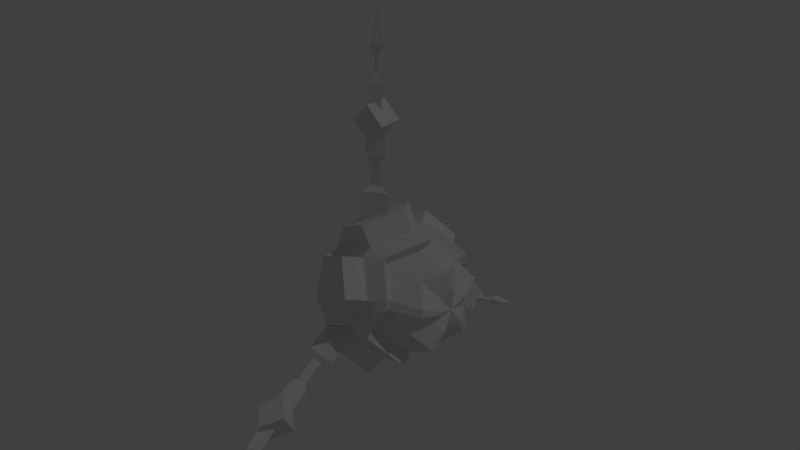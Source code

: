 # Source: awk.blend  (saved by Blender 2.75.0; exported with 4.5.12 LTS)
import bpy
from mathutils import Matrix  # noqa: F401  (used for matrix-valued properties, if any)

bpy.ops.wm.read_factory_settings(use_empty=True)
scene = bpy.context.scene
scene.name = 'Scene'

# ---- collections
col_collection_1 = bpy.data.collections.new('Collection 1'); scene.collection.children.link(col_collection_1)

# ---- materials (node trees are filled in below, after node groups)
mat_material = bpy.data.materials.new('Material')
mat_material.alpha_threshold = 0.0
mat_material.use_transparent_shadow = False
mat_material.roughness = 0.5
mat_material.line_color = (0.0, 0.0, 0.0, 1.0)

# ---- material node trees

# ---- world
world_world = bpy.data.worlds.new('World'); scene.world = world_world
world_world.color = (0.05088, 0.05088, 0.05088)
world_world.use_sun_shadow = False
world_world.sun_shadow_jitter_overblur = 0.0
world_world.cycles.sampling_method = 'MANUAL'
world_world.cycles.sample_map_resolution = 256

# ---- lights
light_lamp = bpy.data.lights.new('Lamp', 'POINT')
light_lamp.transmission_factor = 0.0
light_lamp.cutoff_distance = 30.0
light_lamp.energy = 100.0
light_lamp.shadow_buffer_clip_start = 1.001
light_lamp.shadow_soft_size = 0.1
light_lamp.shadow_maximum_resolution = 0.006
light_lamp.use_absolute_resolution = True
light_lamp.cycles.use_multiple_importance_sampling = False

# ---- meshes
me_cube = bpy.data.meshes.new('Cube')
me_cube.from_pydata([(-0.1719, 0.03418, 0.09628), (-0.1136, 0.05533, 0.1254), (-0.1136, -0.1022, 0.09139), (-0.07762, -0.1364, 0.04419), (-0.1136, -0.1364, -0.0141), (-0.1719, -0.1021, -0.002939), (-0.1719, -0.08101, 0.06226), (-0.1912, -0.05543, -0.01807), (-0.1912, 5.201e-05, -0.0583), (-0.1912, 0.05546, -0.01796), (-0.1912, 0.03422, 0.04719), (-0.1912, -0.03431, 0.04713), (-0.1555, -0.04978, 0.05214), (-0.1555, -0.07089, -0.01305), (-0.09723, -0.1052, -0.02422), (-0.0612, -0.1052, 0.03408), (-0.09723, -0.07098, 0.08127), (-0.09723, 0.05536, 0.09262), (-0.1555, 0.03421, 0.06345), (-0.1555, -0.03432, 0.06339), (-0.09723, -0.05553, 0.09252), (-0.0612, -0.0001015, 0.1106), (-0.09723, 0.1052, -0.02403), (-0.1555, 0.07092, -0.01293), (-0.1555, 0.04968, 0.05223), (-0.09723, 0.07083, 0.0814), (-0.0612, 0.1051, 0.03427), (-0.09723, 0.009654, -0.1075), (-0.1555, 0.009621, -0.07144), (-0.1555, 0.06503, -0.03111), (-0.09723, 0.0993, -0.04221), (-0.0612, 0.06508, -0.0894), (-0.0612, -0.06492, -0.08952), (-0.09723, -0.09923, -0.04239), (-0.1555, -0.06497, -0.03123), (-0.1555, -0.009493, -0.07146), (-0.09723, -0.00946, -0.1075), (-0.02671, -0.009656, 0.1075), (-0.06274, -0.06508, 0.0894), (-0.02671, -0.0993, 0.04221), (-0.02671, 0.09923, 0.04239), (-0.06274, 0.06492, 0.08952), (-0.02671, 0.009459, 0.1075), (-0.02671, 0.07098, -0.08127), (-0.06274, 0.1052, -0.03408), (-0.02671, 0.1051, 0.02422), (-0.02671, -0.05536, -0.09262), (-0.06274, 0.0001002, -0.1106), (-0.02671, 0.05553, -0.09252), (-0.02671, -0.1052, 0.02403), (-0.06274, -0.1051, -0.03427), (-0.02671, -0.07083, -0.0814), (-0.1719, -0.03435, 0.09622), (-0.1136, -0.05556, 0.1253), (-0.07762, -0.0001314, 0.1434), (-0.1136, 0.1364, -0.01385), (-0.1719, 0.1021, -0.002752), (-0.1719, 0.08089, 0.0624), (-0.1136, 0.102, 0.09157), (-0.07762, 0.1364, 0.04444), (-0.1136, 0.02897, -0.134), (-0.1719, 0.02894, -0.09798), (-0.1719, 0.08435, -0.05765), (-0.1136, 0.1186, -0.06875), (-0.07762, 0.0844, -0.1159), (-0.07762, -0.08419, -0.1161), (-0.1136, -0.1185, -0.06897), (-0.1719, -0.08424, -0.0578), (-0.1719, -0.02876, -0.09803), (-0.1136, -0.02873, -0.1341), (-0.03529, -0.05863, -0.06737), (-0.06511, -0.08702, -0.02836), (-0.03529, -0.08707, 0.01989), (-0.03529, 0.04596, -0.07658), (-0.06511, 8.284e-05, -0.09153), (-0.03529, -0.04582, -0.07666), (-0.03529, 0.08703, 0.02005), (-0.06511, 0.08707, -0.0282), (-0.03529, 0.05875, -0.06726), (-0.03529, 0.007829, 0.08896), (-0.06511, 0.05373, 0.0741), (-0.03529, 0.08213, 0.03509), (-0.03529, -0.08219, 0.03494), (-0.06511, -0.05387, 0.074), (-0.03529, -0.007992, 0.08895), (-0.008267, -0.04215, 0.0579), (0.01507, -0.06431, 0.02734), (0.01507, 0.06426, 0.02745), (-0.008267, 0.04204, 0.05798), (0.01507, 0.006125, 0.06961), (0.01507, 0.04597, -0.05263), (-0.008267, 0.06813, -0.02207), (0.01507, 0.06809, 0.01568), (0.01507, -0.03585, -0.05998), (-0.008267, 6.464e-05, -0.07161), (0.01507, 0.03596, -0.05992), (0.01507, -0.06812, 0.01556), (-0.008268, -0.06809, -0.02219), (0.01507, -0.04587, -0.05271), (0.01507, -0.006253, 0.0696), (0.01089, -0.02107, 0.02895), (0.02256, -0.03216, 0.01367), (0.01089, 0.02102, 0.02899), (0.02256, 0.003062, 0.0348), (0.01089, 0.03406, -0.01103), (0.02256, 0.03405, 0.007842), (0.01089, 3.201e-05, -0.03581), (0.02256, 0.01798, -0.02996), (0.01089, -0.03405, -0.0111), (0.02256, -0.02294, -0.02636), (0.02256, 0.03213, 0.01373), (0.02256, 0.02298, -0.02632), (0.02256, -0.01793, -0.02999), (0.02256, -0.03406, 0.00778), (0.02256, -0.003127, 0.0348), (-0.09491, -6.163e-07, 7.983e-09), (-0.145, -0.05872, -0.05622), (-0.1412, -0.2335, -0.1506), (-0.1144, -0.2402, -0.139), (-0.145, -0.07779, -0.02318), (-0.1069, -0.06826, -0.0397), (-0.1412, -0.2469, -0.1274), (-0.1383, -0.2357, -0.1468), (-0.1263, -0.3932, -0.2271), (-0.1383, -0.2448, -0.1311), (-0.1202, -0.2402, -0.139), (0.01867, -6.391e-07, -1.266e-08), (-0.1025, -0.2504, -0.1215), (-0.1025, -0.2302, -0.1566), (-0.1311, -0.2752, -0.1358), (-0.1311, -0.255, -0.1709), (-0.1311, -0.2257, -0.1072), (-0.1311, -0.2054, -0.1423), (-0.1597, -0.2504, -0.1215), (-0.1597, -0.2302, -0.1566), (-0.1412, -0.1825, -0.1211), (-0.145, -0.1287, -0.09659), (-0.145, -0.1477, -0.06356), (-0.1412, -0.1959, -0.09792), (-0.1069, -0.1382, -0.08008), (-0.1144, -0.1892, -0.1095), (-0.1366, -0.1786, -0.1108), (-0.1366, -0.1424, -0.08992), (-0.1366, -0.1488, -0.07878), (-0.1366, -0.185, -0.09968), (-0.1237, -0.1456, -0.08435), (-0.1237, -0.1818, -0.1053), (-0.1352, -0.3371, -0.2066), (-0.1367, -0.2864, -0.1767), (-0.1174, -0.2912, -0.1683), (-0.1145, -0.3422, -0.1977), (-0.1367, -0.2961, -0.16), (-0.1352, -0.3474, -0.1888), (-0.1306, -0.3272, -0.1921), (-0.1316, -0.3036, -0.1787), (-0.126, -0.305, -0.1763), (-0.1253, -0.3285, -0.1898), (-0.1316, -0.3064, -0.1738), (-0.1306, -0.3298, -0.1875), (-0.145, 0.08108, -0.02454), (-0.1413, 0.2474, -0.127), (-0.1143, 0.2407, -0.1387), (-0.145, 0.062, -0.05758), (-0.1069, 0.07154, -0.04106), (-0.1413, 0.2339, -0.1504), (-0.1383, 0.2452, -0.1309), (-0.1263, 0.3935, -0.2272), (-0.1383, 0.2361, -0.1466), (-0.1202, 0.2407, -0.1387), (-0.1025, 0.23, -0.1561), (-0.1025, 0.2503, -0.121), (-0.1311, 0.2548, -0.1704), (-0.1311, 0.2751, -0.1353), (-0.1311, 0.2052, -0.1417), (-0.1311, 0.2255, -0.1067), (-0.1597, 0.23, -0.1561), (-0.1597, 0.2503, -0.121), (-0.1413, 0.1964, -0.09758), (-0.145, 0.1482, -0.06328), (-0.145, 0.1291, -0.09632), (-0.1413, 0.1829, -0.1209), (-0.1069, 0.1386, -0.0798), (-0.1143, 0.1897, -0.1093), (-0.1366, 0.1855, -0.09941), (-0.1366, 0.1493, -0.07851), (-0.1366, 0.1428, -0.08965), (-0.1366, 0.179, -0.1106), (-0.1237, 0.1461, -0.08408), (-0.1237, 0.1822, -0.105), (-0.135, 0.3476, -0.189), (-0.1368, 0.2965, -0.1598), (-0.1173, 0.2916, -0.1682), (-0.1149, 0.3425, -0.1977), (-0.1368, 0.2867, -0.1766), (-0.135, 0.3375, -0.2064), (-0.1307, 0.3302, -0.1873), (-0.1316, 0.3067, -0.1737), (-0.126, 0.3053, -0.1761), (-0.125, 0.3288, -0.1897), (-0.1316, 0.3039, -0.1786), (-0.1307, 0.3274, -0.1922), (-0.145, -0.01929, 0.07908), (-0.1413, -0.01369, 0.2778), (-0.1143, -0.0002114, 0.2778), (-0.145, 0.01886, 0.07908), (-0.1069, -0.0002113, 0.07908), (-0.1413, 0.01326, 0.2778), (-0.1383, -0.009279, 0.2778), (-0.1263, 1.508e-05, 0.4543), (-0.1383, 0.008856, 0.2778), (-0.1202, -0.0002114, 0.2778), (-0.1025, 0.02018, 0.2779), (-0.1025, -0.0203, 0.2779), (-0.1311, 0.02018, 0.3065), (-0.1311, -0.0203, 0.3065), (-0.1311, 0.02018, 0.2493), (-0.1311, -0.0203, 0.2493), (-0.1597, 0.02018, 0.2779), (-0.1597, -0.0203, 0.2779), (-0.1413, -0.01369, 0.2189), (-0.145, -0.01929, 0.16), (-0.145, 0.01886, 0.16), (-0.1413, 0.01326, 0.2189), (-0.1069, -0.0002114, 0.16), (-0.1143, -0.0002114, 0.2189), (-0.1366, -0.006646, 0.2103), (-0.1366, -0.006646, 0.1685), (-0.1366, 0.006224, 0.1685), (-0.1366, 0.006223, 0.2103), (-0.1237, -0.0002113, 0.1685), (-0.1237, -0.0002114, 0.2103), (-0.1341, -0.008884, 0.3955), (-0.1363, -0.009203, 0.3366), (-0.1182, -0.0001359, 0.3366), (-0.1165, -6.045e-05, 0.3955), (-0.1363, 0.008931, 0.3366), (-0.1341, 0.008763, 0.3955), (-0.1307, -0.002891, 0.3796), (-0.1316, -0.002904, 0.3525), (-0.126, -0.0001155, 0.3525), (-0.1251, -8.07e-05, 0.3796), (-0.1316, 0.002673, 0.3525), (-0.1307, 0.00273, 0.3796)], [], [(14, 33, 50), (15, 49, 39), (21, 37, 42), (26, 40, 45), (31, 43, 48), (32, 46, 51), (20, 16, 38), (25, 17, 41), (30, 22, 44), (36, 27, 47), (11, 10, 9, 8, 7), (19, 20, 53, 52), (31, 27, 60, 64), (44, 45, 76, 77), (16, 12, 6, 2), (33, 34, 67, 66), (25, 26, 59, 58), (16, 20, 19, 12), (33, 14, 13, 34), (17, 25, 24, 18), (22, 30, 29, 23), (27, 36, 35, 28), (49, 15, 14, 50), (32, 51, 50, 33), (37, 21, 20, 38), (15, 39, 38, 16), (40, 26, 25, 41), (21, 42, 41, 17), (43, 31, 30, 44), (26, 45, 44, 22), (46, 32, 36, 47), (31, 48, 47, 27), (6, 5, 4, 3, 2), (1, 0, 52, 53, 54), (55, 56, 57, 58, 59), (60, 61, 62, 63, 64), (65, 66, 67, 68, 69), (46, 47, 74, 75), (27, 28, 61, 60), (20, 21, 54, 53), (35, 36, 69, 68), (13, 14, 4, 5), (47, 48, 73, 74), (49, 50, 71, 72), (26, 22, 55, 59), (14, 15, 3, 4), (29, 30, 63, 62), (50, 51, 70, 71), (39, 49, 72, 82), (22, 23, 56, 55), (15, 16, 2, 3), (30, 31, 64, 63), (37, 38, 83, 84), (38, 39, 82, 83), (67, 34, 7), (42, 37, 84, 79), (21, 17, 1, 54), (45, 40, 81, 76), (36, 32, 65, 69), (40, 41, 80, 81), (41, 42, 79, 80), (24, 25, 58, 57), (48, 43, 78, 73), (17, 18, 0, 1), (51, 46, 75, 70), (32, 33, 66, 65), (43, 44, 77, 78), (78, 77, 91, 90), (80, 79, 89, 88), (81, 80, 88, 87), (83, 82, 86, 85), (84, 83, 85, 99), (77, 76, 92, 91), (75, 74, 94, 93), (74, 73, 95, 94), (72, 71, 97, 96), (71, 70, 98, 97), (82, 72, 96, 86), (79, 84, 99, 89), (76, 81, 87, 92), (73, 78, 90, 95), (70, 75, 93, 98), (90, 91, 104, 111), (88, 89, 103, 102), (87, 88, 102, 110), (85, 86, 101, 100), (99, 85, 100, 114), (91, 92, 105, 104), (93, 94, 106, 112), (94, 95, 107, 106), (96, 97, 108, 113), (97, 98, 109, 108), (86, 96, 113, 101), (89, 99, 114, 103), (92, 87, 110, 105), (95, 90, 111, 107), (98, 93, 112, 109), (68, 8, 35), (28, 35, 8), (61, 28, 8), (62, 9, 29), (23, 29, 9), (56, 23, 9), (57, 10, 24), (18, 24, 10), (18, 10, 0), (52, 11, 19), (12, 19, 11), (6, 12, 11), (5, 7, 13), (34, 13, 7), (0, 10, 11, 52), (56, 9, 10, 57), (61, 8, 9, 62), (67, 7, 8, 68), (6, 11, 7, 5), (82, 115, 83), (78, 115, 73), (70, 115, 71), (76, 115, 77), (73, 115, 74), (83, 115, 84), (77, 115, 78), (74, 115, 75), (71, 115, 72), (79, 115, 80), (75, 115, 70), (80, 115, 81), (81, 115, 76), (72, 115, 82), (84, 115, 79), (135, 117, 121, 138), (102, 103, 126), (113, 108, 126), (111, 104, 126), (106, 107, 126), (109, 112, 126), (112, 106, 126), (107, 111, 126), (104, 105, 126), (105, 110, 126), (114, 100, 126), (103, 114, 126), (100, 101, 126), (101, 113, 126), (108, 109, 126), (110, 102, 126), (128, 127, 129, 130), (130, 129, 133, 134), (134, 133, 131, 132), (132, 131, 127, 128), (127, 131, 133, 129), (132, 128, 130, 134), (140, 118, 117, 135), (139, 120, 119, 137), (149, 125, 124, 151), (150, 123, 147), (147, 123, 152), (118, 140, 138, 121), (135, 138, 144, 141), (120, 139, 136, 116), (138, 140, 146, 144), (116, 136, 137, 119), (136, 139, 145, 142), (146, 145, 143, 144), (145, 146, 141, 142), (142, 141, 144, 143), (140, 135, 141, 146), (139, 137, 143, 145), (137, 136, 142, 143), (122, 148, 151, 124), (147, 152, 158, 153), (125, 149, 148, 122), (150, 147, 153, 156), (123, 150, 152), (149, 151, 157, 155), (154, 153, 158, 157), (155, 156, 153, 154), (156, 155, 157, 158), (152, 150, 156, 158), (148, 149, 155, 154), (151, 148, 154, 157), (177, 160, 164, 180), (170, 169, 171, 172), (172, 171, 175, 176), (176, 175, 173, 174), (174, 173, 169, 170), (169, 173, 175, 171), (174, 170, 172, 176), (182, 161, 160, 177), (181, 163, 162, 179), (191, 168, 167, 193), (192, 166, 189), (189, 166, 194), (161, 182, 180, 164), (177, 180, 186, 183), (163, 181, 178, 159), (180, 182, 188, 186), (159, 178, 179, 162), (178, 181, 187, 184), (188, 187, 185, 186), (187, 188, 183, 184), (184, 183, 186, 185), (182, 177, 183, 188), (181, 179, 185, 187), (179, 178, 184, 185), (165, 190, 193, 167), (189, 194, 200, 195), (168, 191, 190, 165), (192, 189, 195, 198), (166, 192, 194), (191, 193, 199, 197), (196, 195, 200, 199), (197, 198, 195, 196), (198, 197, 199, 200), (194, 192, 198, 200), (190, 191, 197, 196), (193, 190, 196, 199), (219, 202, 206, 222), (212, 211, 213, 214), (214, 213, 217, 218), (218, 217, 215, 216), (216, 215, 211, 212), (211, 215, 217, 213), (216, 212, 214, 218), (224, 203, 202, 219), (223, 205, 204, 221), (233, 210, 209, 235), (234, 208, 231), (231, 208, 236), (203, 224, 222, 206), (219, 222, 228, 225), (205, 223, 220, 201), (222, 224, 230, 228), (201, 220, 221, 204), (220, 223, 229, 226), (230, 229, 227, 228), (229, 230, 225, 226), (226, 225, 228, 227), (224, 219, 225, 230), (223, 221, 227, 229), (221, 220, 226, 227), (207, 232, 235, 209), (231, 236, 242, 237), (210, 233, 232, 207), (234, 231, 237, 240), (208, 234, 236), (233, 235, 241, 239), (238, 237, 242, 241), (239, 240, 237, 238), (240, 239, 241, 242), (236, 234, 240, 242), (232, 233, 239, 238), (235, 232, 238, 241), (120, 116, 119), (163, 159, 162), (205, 201, 204)])
_uv = me_cube.uv_layers.new(name='UVMap')
_uv.uv.foreach_set('vector', [0.1353, 0.03273, 0.1585, 0.05809, 0.1333, 0.0694, 0.5893, 0.02998, 0.6137, 0.06037, 0.5791, 0.06328, 0.4205, 0.1115, 0.4336, 0.1183, 0.4214, 0.1254, 0.3464, 0.1482, 0.3529, 0.1548, 0.344, 0.1568, 0.2798, 0.1532, 0.2835, 0.1617, 0.2742, 0.1606, 0.1963, 0.1276, 0.1977, 0.1422, 0.1837, 0.137, 0.4453, 0.04122, 0.4632, 0.01477, 0.47, 0.04805, 0.3672, 0.1211, 0.376, 0.115, 0.3766, 0.1267, 0.3081, 0.1384, 0.3168, 0.1378, 0.313, 0.1463, 0.2434, 0.1236, 0.2535, 0.1284, 0.2448, 0.1358, 0.3317, 0.03568, 0.3355, 0.08079, 0.3092, 0.09367, 0.2817, 0.08053, 0.2785, 0.03901, 0.9069, 0.9508, 0.8163, 0.9508, 0.8163, 0.9023, 0.9069, 0.9023, 0.6351, 0.9512, 0.7257, 0.9512, 0.7257, 0.9998, 0.6351, 0.9998, 0.313, 0.1463, 0.344, 0.1568, 0.3455, 0.169, 0.3139, 0.1584, 0.6631, 0.1815, 0.6631, 0.09085, 0.7116, 0.09085, 0.7116, 0.1815, 0.6141, 0.1815, 0.6141, 0.09085, 0.6627, 0.09085, 0.6627, 0.1815, 0.09085, 0.9023, 0.1815, 0.9023, 0.1815, 0.9508, 0.09085, 0.9508, 0.4632, 0.01477, 0.4453, 0.04122, 0.3624, 0.02645, 0.3553, 0.0002205, 0.1585, 0.05809, 0.1353, 0.03273, 0.2482, 0.00022, 0.2431, 0.03005, 0.376, 0.115, 0.3672, 0.1211, 0.3449, 0.09288, 0.3522, 0.08541, 0.3168, 0.1378, 0.3081, 0.1384, 0.306, 0.108, 0.3145, 0.1077, 0.2535, 0.1284, 0.2434, 0.1236, 0.2637, 0.08943, 0.2723, 0.09646, 0.009965, 0.1028, 0.00022, 0.06534, 0.1353, 0.03273, 0.1333, 0.0694, 0.1963, 0.1276, 0.1837, 0.137, 0.1333, 0.0694, 0.1585, 0.05809, 0.4336, 0.1183, 0.4205, 0.1115, 0.4453, 0.04122, 0.47, 0.04805, 0.5893, 0.02998, 0.5791, 0.06328, 0.47, 0.04805, 0.4632, 0.01477, 0.3529, 0.1548, 0.3464, 0.1482, 0.3672, 0.1211, 0.3766, 0.1267, 0.4205, 0.1115, 0.4214, 0.1254, 0.3766, 0.1267, 0.376, 0.115, 0.2835, 0.1617, 0.2798, 0.1532, 0.3081, 0.1384, 0.313, 0.1463, 0.3464, 0.1482, 0.344, 0.1568, 0.313, 0.1463, 0.3168, 0.1378, 0.1977, 0.1422, 0.1963, 0.1276, 0.2434, 0.1236, 0.2448, 0.1358, 0.2798, 0.1532, 0.2742, 0.1606, 0.2448, 0.1358, 0.2535, 0.1284, 0.7121, 0.3347, 0.7983, 0.3067, 0.8516, 0.38, 0.7983, 0.4534, 0.7121, 0.4254, 0.6141, 0.7195, 0.6141, 0.6289, 0.7003, 0.6009, 0.7536, 0.6742, 0.7003, 0.7475, 0.8587, 0.2201, 0.8307, 0.3063, 0.7401, 0.3063, 0.7121, 0.2201, 0.7854, 0.1668, 0.7536, 0.5271, 0.7003, 0.6004, 0.6141, 0.5724, 0.6141, 0.4818, 0.7003, 0.4538, 0.8587, 0.08641, 0.7854, 0.1397, 0.7121, 0.08641, 0.7401, 0.00022, 0.8307, 0.00022, 0.1977, 0.1422, 0.2448, 0.1358, 0.2407, 0.1508, 0.1944, 0.1596, 0.7257, 0.9512, 0.8163, 0.9512, 0.8163, 0.9998, 0.7257, 0.9998, 0.8163, 0.9508, 0.7257, 0.9508, 0.7257, 0.9023, 0.8163, 0.9023, 0.6141, 0.4534, 0.6141, 0.3627, 0.6627, 0.3627, 0.6627, 0.4534, 0.6631, 0.4534, 0.6631, 0.3627, 0.7116, 0.3627, 0.7116, 0.4534, 0.2448, 0.1358, 0.2742, 0.1606, 0.2716, 0.1735, 0.2407, 0.1508, 0.009965, 0.1028, 0.1333, 0.0694, 0.1222, 0.1053, 0.02299, 0.1429, 0.1815, 0.9023, 0.2721, 0.9023, 0.2721, 0.9508, 0.1815, 0.9508, 0.6631, 0.3627, 0.6631, 0.2721, 0.7116, 0.2721, 0.7116, 0.3627, 0.4538, 0.9512, 0.5444, 0.9512, 0.5444, 0.9998, 0.4538, 0.9998, 0.1333, 0.0694, 0.1837, 0.137, 0.1753, 0.1571, 0.1222, 0.1053, 0.5791, 0.06328, 0.6137, 0.06037, 0.6097, 0.1012, 0.5781, 0.0986, 0.2721, 0.9023, 0.3627, 0.9023, 0.3627, 0.9508, 0.2721, 0.9508, 0.6631, 0.2721, 0.6631, 0.1815, 0.7116, 0.1815, 0.7116, 0.2721, 0.5444, 0.9512, 0.6351, 0.9512, 0.6351, 0.9998, 0.5444, 0.9998, 0.4336, 0.1183, 0.47, 0.04805, 0.4851, 0.08039, 0.4445, 0.1354, 0.47, 0.04805, 0.5791, 0.06328, 0.5781, 0.0986, 0.4851, 0.08039, 0.6141, 0.09085, 0.0, 0.0, 0.0, 0.0, 0.4214, 0.1254, 0.4336, 0.1183, 0.4445, 0.1354, 0.4273, 0.141, 0.7257, 0.9508, 0.6351, 0.9508, 0.6351, 0.9023, 0.7257, 0.9023, 0.344, 0.1568, 0.3529, 0.1548, 0.3571, 0.1659, 0.3455, 0.169, 0.6141, 0.3627, 0.6141, 0.2721, 0.6627, 0.2721, 0.6627, 0.3627, 0.3529, 0.1548, 0.3766, 0.1267, 0.3827, 0.1402, 0.3571, 0.1659, 0.3766, 0.1267, 0.4214, 0.1254, 0.4273, 0.141, 0.3827, 0.1402, 0.0002202, 0.9023, 0.09085, 0.9023, 0.09085, 0.9508, 0.00022, 0.9508, 0.2742, 0.1606, 0.2835, 0.1617, 0.284, 0.1734, 0.2716, 0.1735, 0.6351, 0.9508, 0.5444, 0.9508, 0.5444, 0.9023, 0.6351, 0.9023, 0.1837, 0.137, 0.1977, 0.1422, 0.1944, 0.1596, 0.1753, 0.1571, 0.6141, 0.2721, 0.6141, 0.1815, 0.6627, 0.1815, 0.6627, 0.2721, 0.2835, 0.1617, 0.313, 0.1463, 0.3139, 0.1584, 0.284, 0.1734, 0.284, 0.1734, 0.3139, 0.1584, 0.3175, 0.2015, 0.2829, 0.2173, 0.3827, 0.1402, 0.4273, 0.141, 0.4429, 0.1972, 0.3988, 0.1883, 0.3571, 0.1659, 0.3827, 0.1402, 0.3988, 0.1883, 0.364, 0.209, 0.4851, 0.08039, 0.5781, 0.0986, 0.569, 0.205, 0.508, 0.1698, 0.4445, 0.1354, 0.4851, 0.08039, 0.508, 0.1698, 0.4556, 0.1954, 0.3139, 0.1584, 0.3455, 0.169, 0.3543, 0.2103, 0.3175, 0.2015, 0.1944, 0.1596, 0.2407, 0.1508, 0.2332, 0.2034, 0.1899, 0.2218, 0.2407, 0.1508, 0.2716, 0.1735, 0.2728, 0.2175, 0.2332, 0.2034, 0.02299, 0.1429, 0.1222, 0.1053, 0.1135, 0.2075, 0.04826, 0.2688, 0.1222, 0.1053, 0.1753, 0.1571, 0.1762, 0.2225, 0.1135, 0.2075, 0.5781, 0.0986, 0.6097, 0.1012, 0.5911, 0.2125, 0.569, 0.205, 0.4273, 0.141, 0.4445, 0.1354, 0.4556, 0.1954, 0.4429, 0.1972, 0.3455, 0.169, 0.3571, 0.1659, 0.364, 0.209, 0.3543, 0.2103, 0.2716, 0.1735, 0.284, 0.1734, 0.2829, 0.2173, 0.2728, 0.2175, 0.1753, 0.1571, 0.1944, 0.1596, 0.1899, 0.2218, 0.1762, 0.2225, 0.2829, 0.2173, 0.3175, 0.2015, 0.322, 0.2521, 0.287, 0.2674, 0.3988, 0.1883, 0.4429, 0.1972, 0.4464, 0.254, 0.4072, 0.2433, 0.364, 0.209, 0.3988, 0.1883, 0.4072, 0.2433, 0.3704, 0.259, 0.508, 0.1698, 0.569, 0.205, 0.5386, 0.2665, 0.5017, 0.2417, 0.4556, 0.1954, 0.508, 0.1698, 0.5017, 0.2417, 0.4588, 0.2545, 0.3175, 0.2015, 0.3543, 0.2103, 0.3593, 0.2604, 0.322, 0.2521, 0.1899, 0.2218, 0.2332, 0.2034, 0.2355, 0.2609, 0.1986, 0.28, 0.2332, 0.2034, 0.2728, 0.2175, 0.2757, 0.2693, 0.2355, 0.2609, 0.04826, 0.2688, 0.1135, 0.2075, 0.1408, 0.2804, 0.1128, 0.3163, 0.1135, 0.2075, 0.1762, 0.2225, 0.1864, 0.2832, 0.1408, 0.2804, 0.569, 0.205, 0.5911, 0.2125, 0.5507, 0.2715, 0.5386, 0.2665, 0.4429, 0.1972, 0.4556, 0.1954, 0.4588, 0.2545, 0.4464, 0.254, 0.3543, 0.2103, 0.364, 0.209, 0.3704, 0.259, 0.3593, 0.2604, 0.2728, 0.2175, 0.2829, 0.2173, 0.287, 0.2674, 0.2757, 0.2693, 0.1762, 0.2225, 0.1899, 0.2218, 0.1986, 0.28, 0.1864, 0.2832, 0.2817, 0.08053, 0.0, 0.0, 0.6627, 0.4534, 0.0, 0.0, 0.2637, 0.08943, 0.0, 0.0, 0.0, 0.0, 0.8163, 0.9512, 0.0, 0.0, 0.3092, 0.09367, 0.0, 0.0, 0.4538, 0.9998, 0.0, 0.0, 0.306, 0.108, 0.0, 0.0, 0.0, 0.0, 0.3627, 0.9023, 0.0, 0.0, 0.3355, 0.08079, 0.0, 0.0, 0.00022, 0.9508, 0.0, 0.0, 0.3449, 0.09288, 0.0, 0.0, 0.0, 0.0, 0.0, 0.0, 0.5444, 0.9508, 0.3317, 0.03568, 0.0, 0.0, 0.9069, 0.9023, 0.0, 0.0, 0.3624, 0.02645, 0.0, 0.0, 0.0, 0.0, 0.6631, 0.09085, 0.0, 0.0, 0.2785, 0.03901, 0.0, 0.0, 0.7116, 0.4534, 0.2482, 0.00022, 0.0, 0.0, 0.0, 0.0, 0.0, 0.0, 0.3317, 0.03568, 0.3317, 0.03568, 0.6141, 0.6289, 0.0, 0.0, 0.3355, 0.08079, 0.3355, 0.08079, 0.8307, 0.3063, 0.0, 0.0, 0.3092, 0.09367, 0.3092, 0.09367, 0.7003, 0.6004, 0.0, 0.0, 0.2817, 0.08053, 0.2817, 0.08053, 0.7121, 0.08641, 0.0, 0.0, 0.2785, 0.03901, 0.2785, 0.03901, 0.7121, 0.3347, 0.5781, 0.0986, 0.5781, 0.0986, 0.4851, 0.08039, 0.284, 0.1734, 0.284, 0.1734, 0.2716, 0.1735, 0.1753, 0.1571, 0.1753, 0.1571, 0.1222, 0.1053, 0.3455, 0.169, 0.3455, 0.169, 0.3139, 0.1584, 0.2716, 0.1735, 0.2716, 0.1735, 0.2407, 0.1508, 0.4851, 0.08039, 0.4851, 0.08039, 0.4445, 0.1354, 0.3139, 0.1584, 0.3139, 0.1584, 0.284, 0.1734, 0.2407, 0.1508, 0.2407, 0.1508, 0.1944, 0.1596, 0.1222, 0.1053, 0.1222, 0.1053, 0.02299, 0.1429, 0.4273, 0.141, 0.4273, 0.141, 0.3827, 0.1402, 0.1944, 0.1596, 0.1944, 0.1596, 0.1753, 0.1571, 0.3827, 0.1402, 0.3827, 0.1402, 0.3571, 0.1659, 0.3571, 0.1659, 0.3571, 0.1659, 0.3455, 0.169, 0.6097, 0.1012, 0.6097, 0.1012, 0.5781, 0.0986, 0.4445, 0.1354, 0.4445, 0.1354, 0.4273, 0.141, 0.0, 0.0, 0.0, 0.0, 0.0, 0.0, 0.0, 0.0, 0.4072, 0.2433, 0.4464, 0.254, 0.4072, 0.2433, 0.1128, 0.3163, 0.1408, 0.2804, 0.1128, 0.3163, 0.287, 0.2674, 0.322, 0.2521, 0.287, 0.2674, 0.2355, 0.2609, 0.2757, 0.2693, 0.2355, 0.2609, 0.1864, 0.2832, 0.1986, 0.28, 0.1864, 0.2832, 0.1986, 0.28, 0.2355, 0.2609, 0.1986, 0.28, 0.2757, 0.2693, 0.287, 0.2674, 0.2757, 0.2693, 0.322, 0.2521, 0.3593, 0.2604, 0.322, 0.2521, 0.3593, 0.2604, 0.3704, 0.259, 0.3593, 0.2604, 0.4588, 0.2545, 0.5017, 0.2417, 0.4588, 0.2545, 0.4464, 0.254, 0.4588, 0.2545, 0.4464, 0.254, 0.5017, 0.2417, 0.5386, 0.2665, 0.5017, 0.2417, 0.5386, 0.2665, 0.5507, 0.2715, 0.5386, 0.2665, 0.1408, 0.2804, 0.1864, 0.2832, 0.1408, 0.2804, 0.3704, 0.259, 0.4072, 0.2433, 0.3704, 0.259, 0.0, 0.0, 0.0, 0.0, 0.0, 0.0, 0.0, 0.0, 0.0, 0.0, 0.0, 0.0, 0.0, 0.0, 0.0, 0.0, 0.0, 0.0, 0.0, 0.0, 0.0, 0.0, 0.0, 0.0, 0.0, 0.0, 0.0, 0.0, 0.0, 0.0, 0.0, 0.0, 0.0, 0.0, 0.0, 0.0, 0.0, 0.0, 0.0, 0.0, 0.0, 0.0, 0.0, 0.0, 0.0, 0.0, 0.0, 0.0, 0.0, 0.0, 0.0, 0.0, 0.0, 0.0, 0.0, 0.0, 0.0, 0.0, 0.0, 0.0, 0.0, 0.0, 0.0, 0.0, 0.0, 0.0, 0.0, 0.0, 0.0, 0.0, 0.0, 0.0, 0.0, 0.0, 0.0, 0.0, 0.0, 0.0, 0.0, 0.0, 0.0, 0.0, 0.0, 0.0, 0.0, 0.0, 0.0, 0.0, 0.0, 0.0, 0.0, 0.0, 0.0, 0.0, 0.0, 0.0, 0.0, 0.0, 0.0, 0.0, 0.0, 0.0, 0.0, 0.0, 0.0, 0.0, 0.0, 0.0, 0.0, 0.0, 0.0, 0.0, 0.0, 0.0, 0.0, 0.0, 0.0, 0.0, 0.0, 0.0, 0.0, 0.0, 0.0, 0.0, 0.0, 0.0, 0.0, 0.0, 0.0, 0.0, 0.0, 0.0, 0.0, 0.0, 0.0, 0.0, 0.0, 0.0, 0.0, 0.0, 0.0, 0.0, 0.0, 0.0, 0.0, 0.0, 0.0, 0.0, 0.0, 0.0, 0.0, 0.0, 0.0, 0.0, 0.0, 0.0, 0.0, 0.0, 0.0, 0.0, 0.0, 0.0, 0.0, 0.0, 0.0, 0.0, 0.0, 0.0, 0.0, 0.0, 0.0, 0.0, 0.0, 0.0, 0.0, 0.0, 0.0, 0.0, 0.0, 0.0, 0.0, 0.0, 0.0, 0.0, 0.0, 0.0, 0.0, 0.0, 0.0, 0.0, 0.0, 0.0, 0.0, 0.0, 0.0, 0.0, 0.0, 0.0, 0.0, 0.0, 0.0, 0.0, 0.0, 0.0, 0.0, 0.0, 0.0, 0.0, 0.0, 0.0, 0.0, 0.0, 0.0, 0.0, 0.0, 0.0, 0.0, 0.0, 0.0, 0.0, 0.0, 0.0, 0.0, 0.0, 0.0, 0.0, 0.0, 0.0, 0.0, 0.0, 0.0, 0.0, 0.0, 0.0, 0.0, 0.0, 0.0, 0.0, 0.0, 0.0, 0.0, 0.0, 0.0, 0.0, 0.0, 0.0, 0.0, 0.0, 0.0, 0.0, 0.0, 0.0, 0.0, 0.0, 0.0, 0.0, 0.0, 0.0, 0.0, 0.0, 0.0, 0.0, 0.0, 0.0, 0.0, 0.0, 0.0, 0.0, 0.0, 0.0, 0.0, 0.0, 0.0, 0.0, 0.0, 0.0, 0.0, 0.0, 0.0, 0.0, 0.0, 0.0, 0.0, 0.0, 0.0, 0.0, 0.0, 0.0, 0.0, 0.0, 0.0, 0.0, 0.0, 0.0, 0.0, 0.0, 0.0, 0.0, 0.0, 0.0, 0.0, 0.0, 0.0, 0.0, 0.0, 0.0, 0.0, 0.0, 0.0, 0.0, 0.0, 0.0, 0.0, 0.0, 0.0, 0.0, 0.0, 0.0, 0.0, 0.0, 0.0, 0.0, 0.0, 0.0, 0.0, 0.0, 0.0, 0.0, 0.0, 0.0, 0.0, 0.0, 0.0, 0.0, 0.0, 0.0, 0.0, 0.0, 0.0, 0.0, 0.0, 0.0, 0.0, 0.0, 0.0, 0.0, 0.0, 0.0, 0.0, 0.0, 0.0, 0.0, 0.0, 0.0, 0.0, 0.0, 0.0, 0.0, 0.0, 0.0, 0.0, 0.0, 0.0, 0.0, 0.0, 0.0, 0.0, 0.0, 0.0, 0.0, 0.0, 0.0, 0.0, 0.0, 0.0, 0.0, 0.0, 0.0, 0.0, 0.0, 0.0, 0.0, 0.0, 0.0, 0.0, 0.0, 0.0, 0.0, 0.0, 0.0, 0.0, 0.0, 0.0, 0.0, 0.0, 0.0, 0.0, 0.0, 0.0, 0.0, 0.0, 0.0, 0.0, 0.0, 0.0, 0.0, 0.0, 0.0, 0.0, 0.0, 0.0, 0.0, 0.0, 0.0, 0.0, 0.0, 0.0, 0.0, 0.0, 0.0, 0.0, 0.0, 0.0, 0.0, 0.0, 0.0, 0.0, 0.0, 0.0, 0.0, 0.0, 0.0, 0.0, 0.0, 0.0, 0.0, 0.0, 0.0, 0.0, 0.0, 0.0, 0.0, 0.0, 0.0, 0.0, 0.0, 0.0, 0.0, 0.0, 0.0, 0.0, 0.0, 0.0, 0.0, 0.0, 0.0, 0.0, 0.0, 0.0, 0.0, 0.0, 0.0, 0.0, 0.0, 0.0, 0.0, 0.0, 0.0, 0.0, 0.0, 0.0, 0.0, 0.0, 0.0, 0.0, 0.0, 0.0, 0.0, 0.0, 0.0, 0.0, 0.0, 0.0, 0.0, 0.0, 0.0, 0.0, 0.0, 0.0, 0.0, 0.0, 0.0, 0.0, 0.0, 0.0, 0.0, 0.0, 0.0, 0.0, 0.0, 0.0, 0.0, 0.0, 0.0, 0.0, 0.0, 0.0, 0.0, 0.0, 0.0, 0.0, 0.0, 0.0, 0.0, 0.0, 0.0, 0.0, 0.0, 0.0, 0.0, 0.0, 0.0, 0.0, 0.0, 0.0, 0.0, 0.0, 0.0, 0.0, 0.0, 0.0, 0.0, 0.0, 0.0, 0.0, 0.0, 0.0, 0.0, 0.0, 0.0, 0.0, 0.0, 0.0, 0.0, 0.0, 0.0, 0.0, 0.0, 0.0, 0.0, 0.0, 0.0, 0.0, 0.0, 0.0, 0.0, 0.0, 0.0, 0.0, 0.0, 0.0, 0.0, 0.0, 0.0, 0.0, 0.0, 0.0, 0.0, 0.0, 0.0, 0.0, 0.0, 0.0, 0.0, 0.0, 0.0, 0.0, 0.0, 0.0, 0.0, 0.0, 0.0, 0.0, 0.0, 0.0, 0.0, 0.0, 0.0, 0.0, 0.0, 0.0, 0.0, 0.0, 0.0, 0.0, 0.0, 0.0, 0.0, 0.0, 0.0, 0.0, 0.0, 0.0, 0.0, 0.0, 0.0, 0.0, 0.0, 0.0, 0.0, 0.0, 0.0, 0.0, 0.0, 0.0, 0.0, 0.0, 0.0, 0.0, 0.0, 0.0, 0.0, 0.0, 0.0, 0.0, 0.0, 0.0, 0.0, 0.0, 0.0, 0.0, 0.0, 0.0, 0.0, 0.0, 0.0, 0.0, 0.0, 0.0, 0.0, 0.0, 0.0, 0.0, 0.0, 0.0, 0.0, 0.0, 0.0, 0.0, 0.0, 0.0, 0.0, 0.0, 0.0, 0.0, 0.0, 0.0, 0.0, 0.0, 0.0, 0.0, 0.0, 0.0, 0.0, 0.0, 0.0, 0.0, 0.0, 0.0, 0.0, 0.0, 0.0, 0.0, 0.0, 0.0, 0.0, 0.0, 0.0, 0.0, 0.0, 0.0, 0.0, 0.0, 0.0, 0.0, 0.0, 0.0, 0.0, 0.0, 0.0, 0.0, 0.0, 0.0, 0.0, 0.0, 0.0, 0.0, 0.0, 0.0, 0.0, 0.0, 0.0, 0.0, 0.0, 0.0, 0.0, 0.0, 0.0, 0.0, 0.0, 0.0, 0.0, 0.0, 0.0, 0.0, 0.0, 0.0, 0.0, 0.0, 0.0, 0.0, 0.0, 0.0, 0.0, 0.0, 0.0, 0.0, 0.0, 0.0, 0.0, 0.0, 0.0, 0.0, 0.0, 0.0, 0.0, 0.0, 0.0, 0.0, 0.0, 0.0, 0.0, 0.0, 0.0, 0.0, 0.0, 0.0, 0.0, 0.0, 0.0, 0.0, 0.0, 0.0, 0.0, 0.0, 0.0, 0.0, 0.0, 0.0, 0.0, 0.0, 0.0, 0.0, 0.0, 0.0, 0.0, 0.0, 0.0, 0.0, 0.0, 0.0, 0.0, 0.0, 0.0, 0.0, 0.0, 0.0, 0.0, 0.0, 0.0, 0.0, 0.0, 0.0, 0.0, 0.0, 0.0, 0.0, 0.0, 0.0, 0.0, 0.0, 0.0, 0.0, 0.0, 0.0, 0.0, 0.0, 0.0, 0.0, 0.0, 0.0, 0.0, 0.0, 0.0, 0.0, 0.0, 0.0, 0.0, 0.0, 0.0, 0.0, 0.0, 0.0, 0.0, 0.0, 0.0, 0.0, 0.0, 0.0, 0.0, 0.0, 0.0, 0.0, 0.0, 0.0, 0.0, 0.0, 0.0, 0.0, 0.0, 0.0, 0.0, 0.0, 0.0, 0.0, 0.0, 0.0, 0.0, 0.0, 0.0, 0.0, 0.0, 0.0, 0.0, 0.0, 0.0, 0.0, 0.0, 0.0, 0.0, 0.0, 0.0, 0.0, 0.0, 0.0, 0.0])
me_cube.materials.append(mat_material)
me_cube.use_remesh_preserve_volume = False
me_cube.use_remesh_preserve_attributes = False
me_cube.use_mirror_vertex_groups = False
me_cube.use_paint_bone_selection = False
me_cube.use_paint_mask_vertex = True
me_cube.update()
arm_armature = bpy.data.armatures.new('Armature')  # bones are not reproduced

# ---- objects
ob_armature = bpy.data.objects.new('Armature', arm_armature)
ob_awk = bpy.data.objects.new('awk', me_cube)
ob_lamp = bpy.data.objects.new('Lamp', light_lamp)

# ---- transforms, parenting, visibility, modifiers, constraints
ob_armature.location = (0.0, 0.0, 0.0)
ob_armature.show_in_front = True
ob_armature.lineart.crease_threshold = 0.0
ob_awk.parent = ob_armature
ob_awk.location = (0.0, 0.0, 0.0)
ob_awk.lock_rotations_4d = False
ob_awk.empty_display_type = 'ARROWS'
ob_awk.lineart.crease_threshold = 0.0
_vg = ob_awk.vertex_groups.new(name='root')
for _i, _w in zip([0, 1, 2, 3, 4, 5, 6, 7, 8, 9, 10, 11, 12, 13, 14, 15, 16, 17, 18, 19, 20, 21, 22, 23, 24, 25, 26, 27, 28, 29, 30, 31, 32, 33, 34, 35, 36, 37, 38, 39, 40, 41, 42, 43, 44, 45, 46, 47, 48, 49, 50, 51, 52, 53, 54, 55, 56, 57, 58, 59, 60, 61, 62, 63, 64, 65, 66, 67, 68, 69, 70, 71, 72, 73, 74, 75, 76, 77, 78, 79, 80, 81, 82, 83, 84, 85, 86, 87, 88, 89, 90, 91, 92, 93, 94, 95, 96, 97, 98, 99, 100, 101, 102, 103, 104, 105, 106, 107, 108, 109, 110, 111, 112, 113, 114, 115, 126], [1.0, 1.0, 1.0, 1.0, 1.0, 1.0, 1.0, 1.0, 1.0, 1.0, 1.0, 1.0, 1.0, 1.0, 1.0, 1.0, 1.0, 1.0, 1.0, 1.0, 1.0, 1.0, 1.0, 1.0, 1.0, 1.0, 1.0, 1.0, 1.0, 1.0, 1.0, 1.0, 1.0, 1.0, 1.0, 1.0, 1.0, 1.0, 1.0, 1.0, 1.0, 1.0, 1.0, 1.0, 1.0, 1.0, 1.0, 1.0, 1.0, 1.0, 1.0, 1.0, 1.0, 0.9954, 1.0, 1.0, 1.0, 1.0, 1.0, 1.0, 1.0, 1.0, 1.0, 1.0, 1.0, 1.0, 1.0, 1.0, 1.0, 1.0, 1.0, 1.0, 1.0, 1.0, 1.0, 1.0, 1.0, 1.0, 1.0, 1.0, 1.0, 1.0, 1.0, 1.0, 1.0, 1.0, 1.0, 1.0, 1.0, 1.0, 1.0, 1.0, 1.0, 1.0, 1.0, 1.0, 1.0, 1.0, 1.0, 1.0, 1.0, 1.0, 1.0, 1.0, 1.0, 1.0, 1.0, 1.0, 1.0, 1.0, 1.0, 1.0, 1.0, 1.0, 1.0, 1.0, 1.0]): _vg.add([_i], _w, 'REPLACE')
_vg = ob_awk.vertex_groups.new(name='b1')
for _i, _w in zip([201, 202, 203, 204, 205, 206, 211, 212, 213, 214, 215, 216, 217, 218, 219, 220, 221, 222, 223, 224, 225, 226, 227, 228, 229, 230], [1.0, 1.0, 1.0, 1.0, 0.9998, 1.0, 1.0, 1.0, 1.0, 1.0, 1.0, 1.0, 1.0, 1.0, 1.0, 1.0, 1.0, 1.0, 1.0, 0.9968, 1.0, 1.0, 1.0, 1.0, 1.0, 0.9955]): _vg.add([_i], _w, 'REPLACE')
_vg = ob_awk.vertex_groups.new(name='b2')
for _i, _w in zip([207, 208, 209, 210, 231, 232, 233, 234, 235, 236, 237, 238, 239, 240, 241, 242], [0.9998, 1.0, 1.0, 1.0, 1.0, 1.0, 1.0, 1.0, 1.0, 1.0, 1.0, 0.9951, 1.0, 1.0, 1.0, 1.0]): _vg.add([_i], _w, 'REPLACE')
_vg = ob_awk.vertex_groups.new(name='c1')
for _i, _w in zip([159, 160, 161, 162, 163, 164, 169, 170, 171, 172, 173, 174, 175, 176, 177, 178, 179, 180, 181, 182, 183, 184, 185, 186, 187, 188], [1.0, 1.0, 1.0, 0.9998, 1.0, 1.0, 1.0, 1.0, 1.0, 1.0, 1.0, 1.0, 1.0, 1.0, 1.0, 1.0, 1.0, 1.0, 1.0, 1.0, 1.0, 1.0, 1.0, 1.0, 1.0, 1.0]): _vg.add([_i], _w, 'REPLACE')
_vg = ob_awk.vertex_groups.new(name='c2')
_vg.add([165, 166, 167, 168, 189, 190, 191, 192, 193, 194, 195, 196, 197, 198, 199, 200], 1.0, 'REPLACE')
_vg = ob_awk.vertex_groups.new(name='a1')
for _i, _w in zip([0, 2, 6, 9, 12, 16, 18, 19, 20, 22, 23, 30, 32, 33, 35, 36, 38, 43, 44, 45, 46, 47, 51, 52, 53, 55, 56, 62, 63, 65, 66, 67, 68, 69, 70, 71, 77, 83, 116, 117, 118, 119, 120, 121, 122, 124, 125, 127, 128, 129, 130, 131, 132, 133, 134, 135, 136, 137, 138, 139, 140, 141, 142, 143, 144, 145, 146, 159, 160, 161, 162, 163, 164, 165, 167, 168, 169, 170, 171, 172, 173, 174, 175, 176, 177, 178, 179, 180, 181, 182, 183, 184, 185, 186, 187, 188, 190, 191, 193, 201, 202, 203, 204, 205, 206, 207, 209, 210, 211, 212, 213, 214, 215, 216, 217, 218, 219, 220, 221, 222, 223, 224, 225, 226, 227, 228, 229, 230], [0.0, 0.0, 0.0, 0.0, 0.0, 0.0, 0.0, 0.0, 0.0, 0.0, 0.0, 0.0, 0.0, 0.0, 0.0, 0.0, 0.0, 0.0, 0.0, 0.0, 0.0, 0.0, 0.0, 0.0, 0.0, 0.0, 0.0, 0.0, 0.0, 0.0, 0.0, 0.0, 0.0, 0.0, 0.0, 0.0, 0.0, 0.0, 1.0, 0.9999, 1.0, 1.0, 1.0, 1.0, 0.0, 0.0, 0.0, 1.0, 1.0, 1.0, 1.0, 1.0, 1.0, 1.0, 1.0, 1.0, 1.0, 1.0, 1.0, 1.0, 1.0, 1.0, 1.0, 1.0, 1.0, 1.0, 1.0, 0.0, 0.0, 0.0, 0.0, 0.0, 0.0, 0.0, 0.0, 0.0, 0.0, 0.0, 0.0, 0.0, 0.0, 0.0, 0.0, 0.0, 0.0, 0.0, 0.0, 0.0, 0.0, 0.0, 0.0, 0.0, 0.0, 0.0, 0.0, 0.0, 0.0, 0.0, 0.0, 0.0, 0.0, 0.0, 0.0, 0.0, 0.0, 0.0, 0.0, 0.0, 0.0, 0.0, 0.0, 0.0, 0.0, 0.0, 0.0, 0.0, 0.0, 0.0, 0.0, 0.0, 0.0, 0.0, 0.0, 0.0, 0.0, 0.0, 0.0, 0.0]): _vg.add([_i], _w, 'REPLACE')
_vg = ob_awk.vertex_groups.new(name='a2')
for _i, _w in zip([122, 123, 124, 125, 147, 148, 149, 150, 151, 152, 153, 154, 155, 156, 157, 158, 160, 161, 164, 165, 166, 167, 168, 169, 170, 171, 172, 173, 174, 175, 176, 189, 190, 191, 192, 193, 194, 195, 196, 197, 198, 199, 200, 202, 203, 206, 207, 208, 209, 210, 211, 212, 213, 214, 215, 216, 217, 218, 219, 222, 224, 225, 228, 230, 231, 232, 233, 234, 235, 236, 237, 238, 239, 240, 241, 242], [1.0, 1.0, 1.0, 1.0, 1.0, 1.0, 1.0, 1.0, 1.0, 1.0, 1.0, 1.0, 1.0, 1.0, 1.0, 1.0, 0.0, 0.0, 0.0, 0.0, 0.0, 0.0, 0.0, 0.0, 0.0, 0.0, 0.0, 0.0, 0.0, 0.0, 0.0, 0.0, 0.0, 0.0, 0.0, 0.0, 0.0, 0.0, 0.0, 0.0, 0.0, 0.0, 0.0, 0.0, 0.0, 0.0, 0.0, 0.0, 0.0, 0.0, 0.0, 0.0, 0.0, 0.0, 0.0, 0.0, 0.0, 0.0, 0.0, 0.0, 0.0, 0.0, 0.0, 0.0, 0.0, 0.0, 0.0, 0.0, 0.0, 0.0, 0.0, 0.0, 0.0, 0.0, 0.0, 0.0]): _vg.add([_i], _w, 'REPLACE')
_vg = ob_awk.vertex_groups.new(name='yn1')
_vg = ob_awk.vertex_groups.new(name='yn2')
_m = ob_awk.modifiers.new('Armature', 'ARMATURE')
_m.object = ob_armature
ob_lamp.location = (4.076, 1.005, 5.904)
ob_lamp.rotation_euler = (0.6503, 0.05522, 1.866)
ob_lamp.lock_rotations_4d = False
ob_lamp.empty_display_type = 'ARROWS'
ob_lamp.color = (0.0, 0.0, 0.0, 0.0)
ob_lamp.lineart.crease_threshold = 0.0

# ---- collection membership
col_collection_1.objects.link(ob_armature)
col_collection_1.objects.link(ob_awk)
col_collection_1.objects.link(ob_lamp)

# ---- scene / render settings (as saved in the file)
scene.frame_start = 1; scene.frame_end = 250; scene.frame_set(0)
scene.render.engine = 'BLENDER_EEVEE_NEXT'
scene.render.resolution_percentage = 50
scene.render.dither_intensity = 0.0
scene.cycles.use_denoising = False
scene.cycles.samples = 10
scene.cycles.sampling_pattern = 'TABULATED_SOBOL'
scene.cycles.light_sampling_threshold = 0.0
scene.cycles.use_adaptive_sampling = False
scene.cycles.use_light_tree = False
scene.cycles.blur_glossy = 0.0
scene.cycles.volume_bounces = 1
scene.cycles.pixel_filter_type = 'GAUSSIAN'
scene.cycles.sample_clamp_indirect = 0.0
scene.view_settings.view_transform = 'Standard'
bpy.context.view_layer.update()

# ---- added for rendering (the .blend has no active camera): camera
cam_auto = bpy.data.cameras.new('AutoCamera')
cam_auto.lens = 50.0
cam_auto.sensor_width = 36.0
cam_auto.clip_end = 1000.0
ob_auto_camera = bpy.data.objects.new('AutoCamera', cam_auto)
scene.collection.objects.link(ob_auto_camera)
ob_auto_camera.location = (0.89881, -1.17963, 0.900074)
ob_auto_camera.rotation_euler = (1.09748, -7.21219e-08, 0.694738)
scene.camera = ob_auto_camera
bpy.context.view_layer.update()
